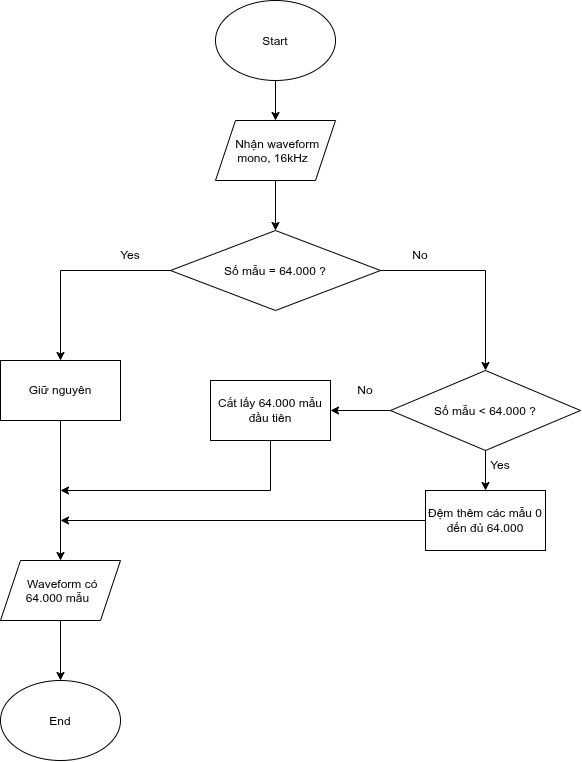

The diagram above was exported from draw.io. Its source (the exported page's mxGraphModel, read from the mxfile embedded in the PNG):
<mxGraphModel dx="1030" dy="640" grid="1" gridSize="10" guides="1" tooltips="1" connect="1" arrows="1" fold="1" page="1" pageScale="1" pageWidth="850" pageHeight="1100" math="0" shadow="0">
  <root>
    <mxCell id="0" />
    <mxCell id="1" parent="0" />
    <mxCell id="ZCteA_deL0lnmLEMoxjS-12" edge="1" parent="1" source="ZCteA_deL0lnmLEMoxjS-1" style="edgeStyle=orthogonalEdgeStyle;rounded=0;orthogonalLoop=1;jettySize=auto;html=1;defaultLabelBackgroundColor=page;" target="ZCteA_deL0lnmLEMoxjS-3">
      <mxGeometry relative="1" as="geometry" />
    </mxCell>
    <mxCell id="ZCteA_deL0lnmLEMoxjS-1" parent="1" style="ellipse;whiteSpace=wrap;html=1;shapeInside=1;" value="Start" vertex="1">
      <mxGeometry height="80" width="120" x="305" y="50" as="geometry" />
    </mxCell>
    <mxCell id="ZCteA_deL0lnmLEMoxjS-23" edge="1" parent="1" source="ZCteA_deL0lnmLEMoxjS-3" style="edgeStyle=orthogonalEdgeStyle;rounded=0;orthogonalLoop=1;jettySize=auto;html=1;defaultLabelBackgroundColor=page;" target="ZCteA_deL0lnmLEMoxjS-6">
      <mxGeometry relative="1" as="geometry" />
    </mxCell>
    <mxCell id="ZCteA_deL0lnmLEMoxjS-3" parent="1" style="shape=parallelogram;perimeter=parallelogramPerimeter;whiteSpace=wrap;html=1;shapeInside=1;fixedSize=1;" value="Nhận waveform mono, 16kHz&lt;div&gt;&lt;br/&gt;&lt;/div&gt;" vertex="1">
      <mxGeometry height="60" width="120" x="305" y="170" as="geometry" />
    </mxCell>
    <mxCell id="ZCteA_deL0lnmLEMoxjS-15" edge="1" parent="1" source="ZCteA_deL0lnmLEMoxjS-6" style="edgeStyle=orthogonalEdgeStyle;rounded=0;orthogonalLoop=1;jettySize=auto;html=1;defaultLabelBackgroundColor=page;" target="ZCteA_deL0lnmLEMoxjS-8">
      <mxGeometry relative="1" as="geometry" />
    </mxCell>
    <mxCell id="ZCteA_deL0lnmLEMoxjS-29" edge="1" parent="1" source="ZCteA_deL0lnmLEMoxjS-6" style="edgeStyle=orthogonalEdgeStyle;rounded=0;orthogonalLoop=1;jettySize=auto;html=1;entryX=0.5;entryY=0;entryDx=0;entryDy=0;defaultLabelBackgroundColor=page;" target="ZCteA_deL0lnmLEMoxjS-24">
      <mxGeometry relative="1" as="geometry" />
    </mxCell>
    <mxCell id="ZCteA_deL0lnmLEMoxjS-6" parent="1" style="rhombus;whiteSpace=wrap;html=1;shapeInside=1;" value="Số mẫu = 64.000 ?" vertex="1">
      <mxGeometry height="80" width="210" x="260" y="280" as="geometry" />
    </mxCell>
    <mxCell id="ZCteA_deL0lnmLEMoxjS-30" edge="1" parent="1" source="ZCteA_deL0lnmLEMoxjS-8" style="edgeStyle=orthogonalEdgeStyle;rounded=0;orthogonalLoop=1;jettySize=auto;html=1;defaultLabelBackgroundColor=page;" target="ZCteA_deL0lnmLEMoxjS-10">
      <mxGeometry relative="1" as="geometry" />
    </mxCell>
    <mxCell id="ZCteA_deL0lnmLEMoxjS-8" parent="1" style="rounded=0;whiteSpace=wrap;html=1;" value="Giữ nguyên" vertex="1">
      <mxGeometry height="60" width="120" x="90" y="410" as="geometry" />
    </mxCell>
    <mxCell id="ZCteA_deL0lnmLEMoxjS-20" edge="1" parent="1" source="ZCteA_deL0lnmLEMoxjS-10" style="edgeStyle=orthogonalEdgeStyle;rounded=0;orthogonalLoop=1;jettySize=auto;html=1;entryX=0.5;entryY=0;entryDx=0;entryDy=0;defaultLabelBackgroundColor=page;" target="ZCteA_deL0lnmLEMoxjS-11">
      <mxGeometry relative="1" as="geometry" />
    </mxCell>
    <mxCell id="ZCteA_deL0lnmLEMoxjS-10" parent="1" style="shape=parallelogram;perimeter=parallelogramPerimeter;whiteSpace=wrap;html=1;shapeInside=1;fixedSize=1;" value="Waveform có 64.000 mẫu" vertex="1">
      <mxGeometry height="60" width="120" x="90" y="610" as="geometry" />
    </mxCell>
    <mxCell id="ZCteA_deL0lnmLEMoxjS-11" parent="1" style="ellipse;whiteSpace=wrap;html=1;shapeInside=1;" value="End" vertex="1">
      <mxGeometry height="80" width="120" x="90" y="730" as="geometry" />
    </mxCell>
    <mxCell id="ZCteA_deL0lnmLEMoxjS-21" parent="1" style="text;html=1;whiteSpace=wrap;strokeColor=none;fillColor=none;align=center;verticalAlign=middle;rounded=0;" value="Yes" vertex="1">
      <mxGeometry height="30" width="60" x="190" y="290" as="geometry" />
    </mxCell>
    <mxCell id="ZCteA_deL0lnmLEMoxjS-28" edge="1" parent="1" source="ZCteA_deL0lnmLEMoxjS-24" style="edgeStyle=orthogonalEdgeStyle;rounded=0;orthogonalLoop=1;jettySize=auto;html=1;defaultLabelBackgroundColor=page;" target="ZCteA_deL0lnmLEMoxjS-25">
      <mxGeometry relative="1" as="geometry" />
    </mxCell>
    <mxCell id="ZCteA_deL0lnmLEMoxjS-32" edge="1" parent="1" source="ZCteA_deL0lnmLEMoxjS-24" style="edgeStyle=orthogonalEdgeStyle;rounded=0;orthogonalLoop=1;jettySize=auto;html=1;entryX=1;entryY=0.5;entryDx=0;entryDy=0;defaultLabelBackgroundColor=page;" target="ZCteA_deL0lnmLEMoxjS-26">
      <mxGeometry relative="1" as="geometry" />
    </mxCell>
    <mxCell id="ZCteA_deL0lnmLEMoxjS-24" parent="1" style="rhombus;whiteSpace=wrap;html=1;shapeInside=1;" value="Số mẫu &amp;lt; 64.000 ?" vertex="1">
      <mxGeometry height="80" width="190" x="480" y="420" as="geometry" />
    </mxCell>
    <mxCell id="ZCteA_deL0lnmLEMoxjS-31" edge="1" parent="1" source="ZCteA_deL0lnmLEMoxjS-25" style="edgeStyle=orthogonalEdgeStyle;rounded=0;orthogonalLoop=1;jettySize=auto;html=1;defaultLabelBackgroundColor=page;">
      <mxGeometry relative="1" as="geometry">
        <mxPoint x="150" y="570" as="targetPoint" />
      </mxGeometry>
    </mxCell>
    <mxCell id="ZCteA_deL0lnmLEMoxjS-25" parent="1" style="whiteSpace=wrap;html=1;" value="Đệm thêm các mẫu 0 đến đủ 64.000" vertex="1">
      <mxGeometry height="60" width="120" x="515" y="540" as="geometry" />
    </mxCell>
    <mxCell id="ZCteA_deL0lnmLEMoxjS-26" parent="1" style="whiteSpace=wrap;html=1;" value="Cắt lấy 64.000 mẫu đầu tiên" vertex="1">
      <mxGeometry height="60" width="120" x="300" y="430" as="geometry" />
    </mxCell>
    <mxCell id="ZCteA_deL0lnmLEMoxjS-36" edge="1" parent="1" source="ZCteA_deL0lnmLEMoxjS-26" style="endArrow=classic;html=1;rounded=0;defaultLabelBackgroundColor=page;exitX=0.5;exitY=1;exitDx=0;exitDy=0;" value="">
      <mxGeometry height="50" relative="1" width="50" as="geometry">
        <Array as="points">
          <mxPoint x="360" y="540" />
        </Array>
        <mxPoint x="520" y="610" as="sourcePoint" />
        <mxPoint x="150" y="540" as="targetPoint" />
      </mxGeometry>
    </mxCell>
    <mxCell id="ZCteA_deL0lnmLEMoxjS-37" parent="1" style="text;html=1;whiteSpace=wrap;strokeColor=none;fillColor=none;align=center;verticalAlign=middle;rounded=0;" value="No" vertex="1">
      <mxGeometry height="30" width="60" x="480" y="290" as="geometry" />
    </mxCell>
    <mxCell id="ZCteA_deL0lnmLEMoxjS-38" parent="1" style="text;html=1;whiteSpace=wrap;strokeColor=none;fillColor=none;align=center;verticalAlign=middle;rounded=0;" value="No" vertex="1">
      <mxGeometry height="30" width="60" x="425" y="425" as="geometry" />
    </mxCell>
    <mxCell id="ZCteA_deL0lnmLEMoxjS-39" parent="1" style="text;html=1;whiteSpace=wrap;strokeColor=none;fillColor=none;align=center;verticalAlign=middle;rounded=0;" value="Yes" vertex="1">
      <mxGeometry height="30" width="60" x="560" y="500" as="geometry" />
    </mxCell>
  </root>
</mxGraphModel>